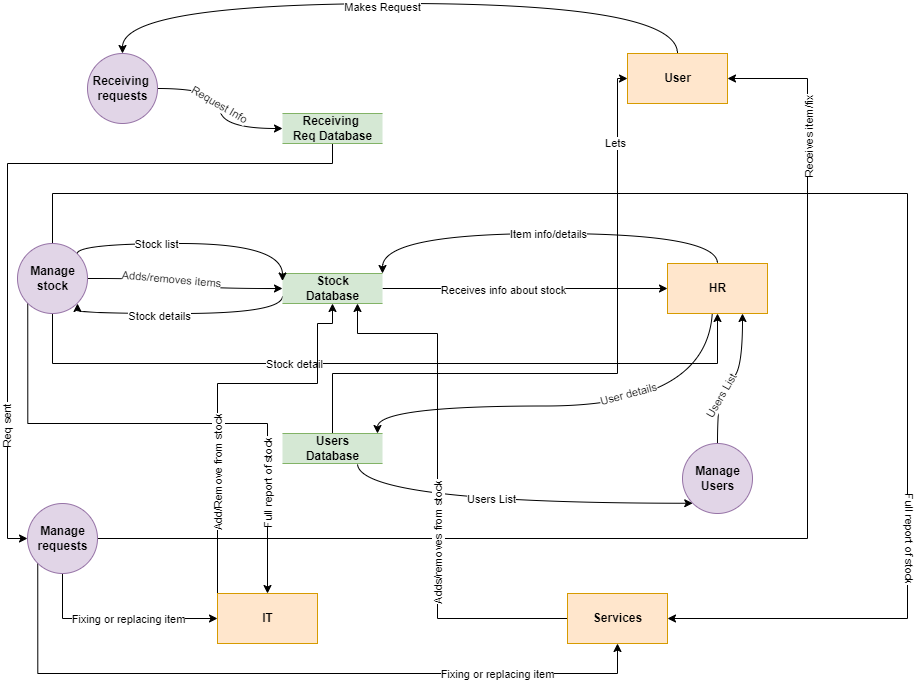

The diagram above was exported from draw.io. Its source (the exported page's mxGraphModel, read from the mxfile embedded in the PNG):
<mxGraphModel dx="1050" dy="585" grid="1" gridSize="10" guides="1" tooltips="1" connect="1" arrows="1" fold="1" page="1" pageScale="1" pageWidth="850" pageHeight="1100" math="0" shadow="0">
  <root>
    <mxCell id="0" />
    <mxCell id="1" parent="0" />
    <mxCell id="1lM66wuY4Xb7z_h3Wuy2-17" style="edgeStyle=orthogonalEdgeStyle;curved=1;orthogonalLoop=1;jettySize=auto;html=1;exitX=0;exitY=0.75;exitDx=0;exitDy=0;" parent="1" source="1lM66wuY4Xb7z_h3Wuy2-5" edge="1">
      <mxGeometry relative="1" as="geometry">
        <mxPoint x="170" y="440" as="targetPoint" />
        <Array as="points">
          <mxPoint x="375" y="450" />
          <mxPoint x="170" y="450" />
          <mxPoint x="170" y="440" />
        </Array>
      </mxGeometry>
    </mxCell>
    <mxCell id="1lM66wuY4Xb7z_h3Wuy2-18" value="Stock details" style="edgeLabel;html=1;align=center;verticalAlign=middle;resizable=0;points=[];" parent="1lM66wuY4Xb7z_h3Wuy2-17" vertex="1" connectable="0">
      <mxGeometry x="0.216" y="2" relative="1" as="geometry">
        <mxPoint as="offset" />
      </mxGeometry>
    </mxCell>
    <mxCell id="1lM66wuY4Xb7z_h3Wuy2-26" style="edgeStyle=orthogonalEdgeStyle;curved=1;orthogonalLoop=1;jettySize=auto;html=1;entryX=0;entryY=0.5;entryDx=0;entryDy=0;" parent="1" source="1lM66wuY4Xb7z_h3Wuy2-5" target="1lM66wuY4Xb7z_h3Wuy2-10" edge="1">
      <mxGeometry relative="1" as="geometry" />
    </mxCell>
    <mxCell id="1lM66wuY4Xb7z_h3Wuy2-27" value="Receives info about stock" style="edgeLabel;html=1;align=center;verticalAlign=middle;resizable=0;points=[];" parent="1lM66wuY4Xb7z_h3Wuy2-26" vertex="1" connectable="0">
      <mxGeometry x="-0.1567" y="-1" relative="1" as="geometry">
        <mxPoint as="offset" />
      </mxGeometry>
    </mxCell>
    <mxCell id="1lM66wuY4Xb7z_h3Wuy2-5" value="&lt;b&gt;Stock&lt;br&gt;Database&lt;/b&gt;" style="html=1;dashed=0;whitespace=wrap;shape=partialRectangle;right=0;left=0;fillColor=#d5e8d4;strokeColor=#82b366;" parent="1" vertex="1">
      <mxGeometry x="375" y="410" width="100" height="30" as="geometry" />
    </mxCell>
    <mxCell id="1lM66wuY4Xb7z_h3Wuy2-39" style="edgeStyle=orthogonalEdgeStyle;curved=1;orthogonalLoop=1;jettySize=auto;html=1;exitX=0.75;exitY=1;exitDx=0;exitDy=0;entryX=0;entryY=1;entryDx=0;entryDy=0;" parent="1" source="1lM66wuY4Xb7z_h3Wuy2-6" target="1lM66wuY4Xb7z_h3Wuy2-36" edge="1">
      <mxGeometry relative="1" as="geometry" />
    </mxCell>
    <mxCell id="1lM66wuY4Xb7z_h3Wuy2-40" value="Users List" style="edgeLabel;html=1;align=center;verticalAlign=middle;resizable=0;points=[];" parent="1lM66wuY4Xb7z_h3Wuy2-39" vertex="1" connectable="0">
      <mxGeometry x="-0.0762" y="4" relative="1" as="geometry">
        <mxPoint as="offset" />
      </mxGeometry>
    </mxCell>
    <mxCell id="1lM66wuY4Xb7z_h3Wuy2-49" style="edgeStyle=orthogonalEdgeStyle;rounded=0;orthogonalLoop=1;jettySize=auto;html=1;" parent="1" source="1lM66wuY4Xb7z_h3Wuy2-6" target="1lM66wuY4Xb7z_h3Wuy2-19" edge="1">
      <mxGeometry relative="1" as="geometry">
        <Array as="points">
          <mxPoint x="425" y="510" />
          <mxPoint x="710" y="510" />
          <mxPoint x="710" y="215" />
        </Array>
      </mxGeometry>
    </mxCell>
    <mxCell id="1lM66wuY4Xb7z_h3Wuy2-50" value="Lets" style="edgeLabel;html=1;align=center;verticalAlign=middle;resizable=0;points=[];" parent="1lM66wuY4Xb7z_h3Wuy2-49" vertex="1" connectable="0">
      <mxGeometry x="0.7708" y="3" relative="1" as="geometry">
        <mxPoint as="offset" />
      </mxGeometry>
    </mxCell>
    <mxCell id="1lM66wuY4Xb7z_h3Wuy2-6" value="&lt;b&gt;Users&lt;br&gt;Database&lt;/b&gt;" style="html=1;dashed=0;whitespace=wrap;shape=partialRectangle;right=0;left=0;fillColor=#d5e8d4;strokeColor=#82b366;" parent="1" vertex="1">
      <mxGeometry x="375" y="570" width="100" height="30" as="geometry" />
    </mxCell>
    <mxCell id="1lM66wuY4Xb7z_h3Wuy2-53" style="edgeStyle=orthogonalEdgeStyle;rounded=0;orthogonalLoop=1;jettySize=auto;html=1;entryX=0;entryY=0.5;entryDx=0;entryDy=0;" parent="1" source="1lM66wuY4Xb7z_h3Wuy2-9" target="1lM66wuY4Xb7z_h3Wuy2-48" edge="1">
      <mxGeometry relative="1" as="geometry">
        <Array as="points">
          <mxPoint x="425" y="300" />
          <mxPoint x="100" y="300" />
          <mxPoint x="100" y="675" />
        </Array>
      </mxGeometry>
    </mxCell>
    <mxCell id="1lM66wuY4Xb7z_h3Wuy2-55" value="Req sent" style="edgeLabel;html=1;align=center;verticalAlign=middle;resizable=0;points=[];rotation=-90;" parent="1lM66wuY4Xb7z_h3Wuy2-53" vertex="1" connectable="0">
      <mxGeometry x="0.6422" y="-1" relative="1" as="geometry">
        <mxPoint as="offset" />
      </mxGeometry>
    </mxCell>
    <mxCell id="1lM66wuY4Xb7z_h3Wuy2-9" value="&lt;b&gt;Receiving&amp;nbsp;&lt;br&gt;Req Database&lt;/b&gt;" style="html=1;dashed=0;whitespace=wrap;shape=partialRectangle;right=0;left=0;fillColor=#d5e8d4;strokeColor=#82b366;" parent="1" vertex="1">
      <mxGeometry x="375" y="250" width="100" height="30" as="geometry" />
    </mxCell>
    <mxCell id="1lM66wuY4Xb7z_h3Wuy2-13" style="edgeStyle=orthogonalEdgeStyle;orthogonalLoop=1;jettySize=auto;html=1;entryX=1;entryY=0;entryDx=0;entryDy=0;curved=1;" parent="1" source="1lM66wuY4Xb7z_h3Wuy2-10" target="1lM66wuY4Xb7z_h3Wuy2-5" edge="1">
      <mxGeometry relative="1" as="geometry">
        <Array as="points">
          <mxPoint x="810" y="370" />
          <mxPoint x="475" y="370" />
        </Array>
      </mxGeometry>
    </mxCell>
    <mxCell id="1lM66wuY4Xb7z_h3Wuy2-14" value="Item info/details" style="edgeLabel;html=1;align=center;verticalAlign=middle;resizable=0;points=[];" parent="1lM66wuY4Xb7z_h3Wuy2-13" vertex="1" connectable="0">
      <mxGeometry x="0.1763" y="-2" relative="1" as="geometry">
        <mxPoint x="38" y="2" as="offset" />
      </mxGeometry>
    </mxCell>
    <mxCell id="1lM66wuY4Xb7z_h3Wuy2-37" style="edgeStyle=orthogonalEdgeStyle;curved=1;orthogonalLoop=1;jettySize=auto;html=1;entryX=1;entryY=0.25;entryDx=0;entryDy=0;" parent="1" edge="1">
      <mxGeometry relative="1" as="geometry">
        <mxPoint x="805" y="442.5" as="sourcePoint" />
        <mxPoint x="470" y="570" as="targetPoint" />
        <Array as="points">
          <mxPoint x="805" y="542.5" />
          <mxPoint x="470" y="542.5" />
        </Array>
      </mxGeometry>
    </mxCell>
    <mxCell id="1lM66wuY4Xb7z_h3Wuy2-38" value="User details" style="edgeLabel;html=1;align=center;verticalAlign=middle;resizable=0;points=[];rotation=-15;" parent="1lM66wuY4Xb7z_h3Wuy2-37" vertex="1" connectable="0">
      <mxGeometry x="-0.2476" y="3" relative="1" as="geometry">
        <mxPoint x="-11" y="-15" as="offset" />
      </mxGeometry>
    </mxCell>
    <mxCell id="1lM66wuY4Xb7z_h3Wuy2-10" value="&lt;b&gt;HR&lt;/b&gt;" style="html=1;dashed=0;whitespace=wrap;fillColor=#ffe6cc;strokeColor=#d79b00;" parent="1" vertex="1">
      <mxGeometry x="760" y="400" width="100" height="50" as="geometry" />
    </mxCell>
    <mxCell id="1lM66wuY4Xb7z_h3Wuy2-15" style="edgeStyle=orthogonalEdgeStyle;curved=1;orthogonalLoop=1;jettySize=auto;html=1;entryX=0;entryY=0.25;entryDx=0;entryDy=0;exitX=1;exitY=0;exitDx=0;exitDy=0;" parent="1" source="1lM66wuY4Xb7z_h3Wuy2-11" target="1lM66wuY4Xb7z_h3Wuy2-5" edge="1">
      <mxGeometry relative="1" as="geometry">
        <Array as="points">
          <mxPoint x="170" y="380" />
          <mxPoint x="375" y="380" />
        </Array>
      </mxGeometry>
    </mxCell>
    <mxCell id="1lM66wuY4Xb7z_h3Wuy2-16" value="Stock list" style="edgeLabel;html=1;align=center;verticalAlign=middle;resizable=0;points=[];" parent="1lM66wuY4Xb7z_h3Wuy2-15" vertex="1" connectable="0">
      <mxGeometry x="-0.2987" y="-5" relative="1" as="geometry">
        <mxPoint y="-5" as="offset" />
      </mxGeometry>
    </mxCell>
    <mxCell id="1lM66wuY4Xb7z_h3Wuy2-28" style="edgeStyle=orthogonalEdgeStyle;curved=1;orthogonalLoop=1;jettySize=auto;html=1;entryX=0;entryY=0.5;entryDx=0;entryDy=0;" parent="1" source="1lM66wuY4Xb7z_h3Wuy2-11" target="1lM66wuY4Xb7z_h3Wuy2-5" edge="1">
      <mxGeometry relative="1" as="geometry" />
    </mxCell>
    <mxCell id="1lM66wuY4Xb7z_h3Wuy2-30" value="Adds/removes items" style="edgeLabel;html=1;align=center;verticalAlign=middle;resizable=0;points=[];rotation=5;" parent="1lM66wuY4Xb7z_h3Wuy2-28" vertex="1" connectable="0">
      <mxGeometry x="-0.1772" y="-1" relative="1" as="geometry">
        <mxPoint y="-1" as="offset" />
      </mxGeometry>
    </mxCell>
    <mxCell id="1lM66wuY4Xb7z_h3Wuy2-46" style="edgeStyle=orthogonalEdgeStyle;rounded=0;orthogonalLoop=1;jettySize=auto;html=1;entryX=0.5;entryY=1;entryDx=0;entryDy=0;" parent="1" source="1lM66wuY4Xb7z_h3Wuy2-11" target="1lM66wuY4Xb7z_h3Wuy2-10" edge="1">
      <mxGeometry relative="1" as="geometry">
        <mxPoint x="145" y="490" as="targetPoint" />
        <Array as="points">
          <mxPoint x="145" y="500" />
          <mxPoint x="810" y="500" />
        </Array>
      </mxGeometry>
    </mxCell>
    <mxCell id="1lM66wuY4Xb7z_h3Wuy2-47" value="Stock detail" style="edgeLabel;html=1;align=center;verticalAlign=middle;resizable=0;points=[];" parent="1lM66wuY4Xb7z_h3Wuy2-46" vertex="1" connectable="0">
      <mxGeometry x="-0.2392" relative="1" as="geometry">
        <mxPoint as="offset" />
      </mxGeometry>
    </mxCell>
    <mxCell id="1lM66wuY4Xb7z_h3Wuy2-68" style="edgeStyle=orthogonalEdgeStyle;rounded=0;orthogonalLoop=1;jettySize=auto;html=1;exitX=0;exitY=1;exitDx=0;exitDy=0;entryX=0.5;entryY=0;entryDx=0;entryDy=0;" parent="1" source="1lM66wuY4Xb7z_h3Wuy2-11" target="1lM66wuY4Xb7z_h3Wuy2-60" edge="1">
      <mxGeometry relative="1" as="geometry">
        <mxPoint x="360" y="670" as="targetPoint" />
        <Array as="points">
          <mxPoint x="120" y="560" />
          <mxPoint x="360" y="560" />
        </Array>
      </mxGeometry>
    </mxCell>
    <mxCell id="1lM66wuY4Xb7z_h3Wuy2-69" value="Full report of stock" style="edgeLabel;html=1;align=center;verticalAlign=middle;resizable=0;points=[];rotation=-90;" parent="1lM66wuY4Xb7z_h3Wuy2-68" vertex="1" connectable="0">
      <mxGeometry x="0.7351" y="1" relative="1" as="geometry">
        <mxPoint x="-1" y="-40" as="offset" />
      </mxGeometry>
    </mxCell>
    <mxCell id="1lM66wuY4Xb7z_h3Wuy2-72" style="edgeStyle=orthogonalEdgeStyle;rounded=0;orthogonalLoop=1;jettySize=auto;html=1;entryX=1;entryY=0.5;entryDx=0;entryDy=0;" parent="1" source="1lM66wuY4Xb7z_h3Wuy2-11" target="1lM66wuY4Xb7z_h3Wuy2-61" edge="1">
      <mxGeometry relative="1" as="geometry">
        <mxPoint x="570" y="440" as="targetPoint" />
        <Array as="points">
          <mxPoint x="145" y="330" />
          <mxPoint x="1000" y="330" />
          <mxPoint x="1000" y="755" />
        </Array>
      </mxGeometry>
    </mxCell>
    <mxCell id="1lM66wuY4Xb7z_h3Wuy2-73" value="Full report of stock&lt;br&gt;" style="edgeLabel;html=1;align=center;verticalAlign=middle;resizable=0;points=[];rotation=90;" parent="1lM66wuY4Xb7z_h3Wuy2-72" vertex="1" connectable="0">
      <mxGeometry x="0.5944" y="3" relative="1" as="geometry">
        <mxPoint y="-2" as="offset" />
      </mxGeometry>
    </mxCell>
    <mxCell id="1lM66wuY4Xb7z_h3Wuy2-11" value="&lt;b&gt;Manage&lt;br&gt;stock&lt;br&gt;&lt;/b&gt;" style="shape=ellipse;html=1;dashed=0;whitespace=wrap;aspect=fixed;perimeter=ellipsePerimeter;fillColor=#e1d5e7;strokeColor=#9673a6;" parent="1" vertex="1">
      <mxGeometry x="110" y="380" width="70" height="70" as="geometry" />
    </mxCell>
    <mxCell id="1lM66wuY4Xb7z_h3Wuy2-21" style="edgeStyle=orthogonalEdgeStyle;curved=1;orthogonalLoop=1;jettySize=auto;html=1;entryX=0.5;entryY=0;entryDx=0;entryDy=0;" parent="1" source="1lM66wuY4Xb7z_h3Wuy2-19" target="1lM66wuY4Xb7z_h3Wuy2-20" edge="1">
      <mxGeometry relative="1" as="geometry">
        <Array as="points">
          <mxPoint x="770" y="140" />
          <mxPoint x="215" y="140" />
        </Array>
      </mxGeometry>
    </mxCell>
    <mxCell id="1lM66wuY4Xb7z_h3Wuy2-23" value="Makes Request" style="edgeLabel;html=1;align=center;verticalAlign=middle;resizable=0;points=[];" parent="1lM66wuY4Xb7z_h3Wuy2-21" vertex="1" connectable="0">
      <mxGeometry x="0.0555" y="3" relative="1" as="geometry">
        <mxPoint as="offset" />
      </mxGeometry>
    </mxCell>
    <mxCell id="1lM66wuY4Xb7z_h3Wuy2-19" value="&lt;b&gt;User&lt;/b&gt;" style="html=1;dashed=0;whitespace=wrap;fillColor=#ffe6cc;strokeColor=#d79b00;" parent="1" vertex="1">
      <mxGeometry x="720" y="190" width="100" height="50" as="geometry" />
    </mxCell>
    <mxCell id="1lM66wuY4Xb7z_h3Wuy2-24" style="edgeStyle=orthogonalEdgeStyle;curved=1;orthogonalLoop=1;jettySize=auto;html=1;entryX=0;entryY=0.5;entryDx=0;entryDy=0;" parent="1" source="1lM66wuY4Xb7z_h3Wuy2-20" target="1lM66wuY4Xb7z_h3Wuy2-9" edge="1">
      <mxGeometry relative="1" as="geometry" />
    </mxCell>
    <mxCell id="1lM66wuY4Xb7z_h3Wuy2-25" value="Request Info" style="edgeLabel;html=1;align=center;verticalAlign=middle;resizable=0;points=[];rotation=30;" parent="1lM66wuY4Xb7z_h3Wuy2-24" vertex="1" connectable="0">
      <mxGeometry x="-0.1071" y="-1" relative="1" as="geometry">
        <mxPoint y="4" as="offset" />
      </mxGeometry>
    </mxCell>
    <mxCell id="1lM66wuY4Xb7z_h3Wuy2-20" value="&lt;b&gt;Receiving&amp;nbsp;&lt;br&gt;requests&lt;br&gt;&lt;/b&gt;" style="shape=ellipse;html=1;dashed=0;whitespace=wrap;aspect=fixed;perimeter=ellipsePerimeter;fillColor=#e1d5e7;strokeColor=#9673a6;" parent="1" vertex="1">
      <mxGeometry x="180" y="190" width="70" height="70" as="geometry" />
    </mxCell>
    <mxCell id="1lM66wuY4Xb7z_h3Wuy2-41" style="edgeStyle=orthogonalEdgeStyle;curved=1;orthogonalLoop=1;jettySize=auto;html=1;entryX=0.75;entryY=1;entryDx=0;entryDy=0;" parent="1" source="1lM66wuY4Xb7z_h3Wuy2-36" target="1lM66wuY4Xb7z_h3Wuy2-10" edge="1">
      <mxGeometry relative="1" as="geometry" />
    </mxCell>
    <mxCell id="1lM66wuY4Xb7z_h3Wuy2-42" value="Users List" style="edgeLabel;html=1;align=center;verticalAlign=middle;resizable=0;points=[];rotation=-60;" parent="1lM66wuY4Xb7z_h3Wuy2-41" vertex="1" connectable="0">
      <mxGeometry x="-0.3935" y="-3" relative="1" as="geometry">
        <mxPoint as="offset" />
      </mxGeometry>
    </mxCell>
    <mxCell id="1lM66wuY4Xb7z_h3Wuy2-36" value="&lt;b&gt;Manage&lt;br&gt;Users&lt;br&gt;&lt;/b&gt;" style="shape=ellipse;html=1;dashed=0;whitespace=wrap;aspect=fixed;perimeter=ellipsePerimeter;fillColor=#e1d5e7;strokeColor=#9673a6;" parent="1" vertex="1">
      <mxGeometry x="775" y="580" width="70" height="70" as="geometry" />
    </mxCell>
    <mxCell id="1lM66wuY4Xb7z_h3Wuy2-58" style="edgeStyle=orthogonalEdgeStyle;rounded=0;orthogonalLoop=1;jettySize=auto;html=1;entryX=1;entryY=0.5;entryDx=0;entryDy=0;" parent="1" source="1lM66wuY4Xb7z_h3Wuy2-48" target="1lM66wuY4Xb7z_h3Wuy2-19" edge="1">
      <mxGeometry relative="1" as="geometry">
        <mxPoint x="720" y="690" as="targetPoint" />
        <Array as="points">
          <mxPoint x="900" y="675" />
          <mxPoint x="900" y="215" />
        </Array>
      </mxGeometry>
    </mxCell>
    <mxCell id="1lM66wuY4Xb7z_h3Wuy2-59" value="Receives item/fix" style="edgeLabel;html=1;align=center;verticalAlign=middle;resizable=0;points=[];rotation=-90;" parent="1lM66wuY4Xb7z_h3Wuy2-58" vertex="1" connectable="0">
      <mxGeometry x="0.7779" y="-1" relative="1" as="geometry">
        <mxPoint as="offset" />
      </mxGeometry>
    </mxCell>
    <mxCell id="1lM66wuY4Xb7z_h3Wuy2-62" style="edgeStyle=orthogonalEdgeStyle;rounded=0;orthogonalLoop=1;jettySize=auto;html=1;entryX=0;entryY=0.5;entryDx=0;entryDy=0;" parent="1" source="1lM66wuY4Xb7z_h3Wuy2-48" target="1lM66wuY4Xb7z_h3Wuy2-60" edge="1">
      <mxGeometry relative="1" as="geometry">
        <Array as="points">
          <mxPoint x="155" y="755" />
        </Array>
      </mxGeometry>
    </mxCell>
    <mxCell id="1lM66wuY4Xb7z_h3Wuy2-63" value="Fixing or replacing item" style="edgeLabel;html=1;align=center;verticalAlign=middle;resizable=0;points=[];" parent="1lM66wuY4Xb7z_h3Wuy2-62" vertex="1" connectable="0">
      <mxGeometry x="0.032" y="-1" relative="1" as="geometry">
        <mxPoint x="7" y="-1" as="offset" />
      </mxGeometry>
    </mxCell>
    <mxCell id="1lM66wuY4Xb7z_h3Wuy2-64" style="edgeStyle=orthogonalEdgeStyle;rounded=0;orthogonalLoop=1;jettySize=auto;html=1;exitX=0;exitY=1;exitDx=0;exitDy=0;entryX=0.5;entryY=1;entryDx=0;entryDy=0;" parent="1" source="1lM66wuY4Xb7z_h3Wuy2-48" target="1lM66wuY4Xb7z_h3Wuy2-61" edge="1">
      <mxGeometry relative="1" as="geometry">
        <mxPoint x="130" y="820" as="targetPoint" />
        <Array as="points">
          <mxPoint x="130" y="810" />
          <mxPoint x="710" y="810" />
        </Array>
      </mxGeometry>
    </mxCell>
    <mxCell id="1lM66wuY4Xb7z_h3Wuy2-65" value="Fixing or replacing item" style="edgeLabel;html=1;align=center;verticalAlign=middle;resizable=0;points=[];" parent="1lM66wuY4Xb7z_h3Wuy2-64" vertex="1" connectable="0">
      <mxGeometry x="0.5811" y="-4" relative="1" as="geometry">
        <mxPoint y="-4" as="offset" />
      </mxGeometry>
    </mxCell>
    <mxCell id="1lM66wuY4Xb7z_h3Wuy2-48" value="&lt;b&gt;Manage&lt;br&gt;requests&lt;br&gt;&lt;/b&gt;" style="shape=ellipse;html=1;dashed=0;whitespace=wrap;aspect=fixed;perimeter=ellipsePerimeter;fillColor=#e1d5e7;strokeColor=#9673a6;" parent="1" vertex="1">
      <mxGeometry x="120" y="640" width="70" height="70" as="geometry" />
    </mxCell>
    <mxCell id="1lM66wuY4Xb7z_h3Wuy2-66" style="edgeStyle=orthogonalEdgeStyle;rounded=0;orthogonalLoop=1;jettySize=auto;html=1;entryX=0.5;entryY=1;entryDx=0;entryDy=0;" parent="1" source="1lM66wuY4Xb7z_h3Wuy2-60" target="1lM66wuY4Xb7z_h3Wuy2-5" edge="1">
      <mxGeometry relative="1" as="geometry">
        <mxPoint x="340" y="540" as="targetPoint" />
        <Array as="points">
          <mxPoint x="310" y="520" />
          <mxPoint x="410" y="520" />
          <mxPoint x="410" y="460" />
          <mxPoint x="425" y="460" />
        </Array>
      </mxGeometry>
    </mxCell>
    <mxCell id="1lM66wuY4Xb7z_h3Wuy2-67" value="Add/Remove from stock" style="edgeLabel;html=1;align=center;verticalAlign=middle;resizable=0;points=[];rotation=-90;" parent="1lM66wuY4Xb7z_h3Wuy2-66" vertex="1" connectable="0">
      <mxGeometry x="-0.5684" y="-3" relative="1" as="geometry">
        <mxPoint x="-3" y="-33" as="offset" />
      </mxGeometry>
    </mxCell>
    <mxCell id="1lM66wuY4Xb7z_h3Wuy2-60" value="&lt;b&gt;IT&lt;/b&gt;" style="html=1;dashed=0;whitespace=wrap;fillColor=#ffe6cc;strokeColor=#d79b00;" parent="1" vertex="1">
      <mxGeometry x="310" y="730" width="100" height="50" as="geometry" />
    </mxCell>
    <mxCell id="1lM66wuY4Xb7z_h3Wuy2-70" style="edgeStyle=orthogonalEdgeStyle;rounded=0;orthogonalLoop=1;jettySize=auto;html=1;entryX=0.75;entryY=1;entryDx=0;entryDy=0;" parent="1" source="1lM66wuY4Xb7z_h3Wuy2-61" target="1lM66wuY4Xb7z_h3Wuy2-5" edge="1">
      <mxGeometry relative="1" as="geometry">
        <Array as="points">
          <mxPoint x="530" y="755" />
          <mxPoint x="530" y="470" />
          <mxPoint x="450" y="470" />
        </Array>
      </mxGeometry>
    </mxCell>
    <mxCell id="1lM66wuY4Xb7z_h3Wuy2-71" value="Adds/removes from stock" style="edgeLabel;html=1;align=center;verticalAlign=middle;resizable=0;points=[];rotation=-90;" parent="1lM66wuY4Xb7z_h3Wuy2-70" vertex="1" connectable="0">
      <mxGeometry x="-0.3874" y="-3" relative="1" as="geometry">
        <mxPoint x="-3" y="-44" as="offset" />
      </mxGeometry>
    </mxCell>
    <mxCell id="1lM66wuY4Xb7z_h3Wuy2-61" value="&lt;b&gt;Services&lt;/b&gt;" style="html=1;dashed=0;whitespace=wrap;fillColor=#ffe6cc;strokeColor=#d79b00;" parent="1" vertex="1">
      <mxGeometry x="660" y="730" width="100" height="50" as="geometry" />
    </mxCell>
  </root>
</mxGraphModel>